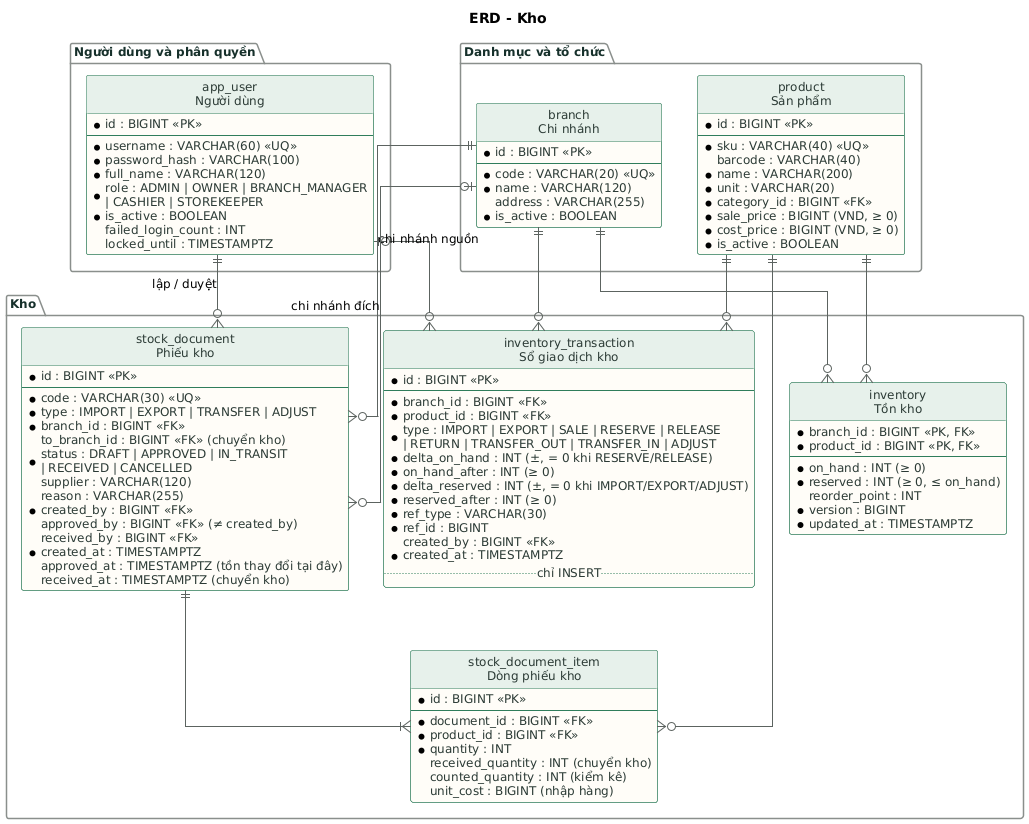

The diagram above was rendered by PlantUML. Its source (embedded in the PNG):
@startuml 02-erd-kho
' Toàn bộ thực thể và quan hệ của CSDL GreenMart (khớp mục 7 SRS v1.0)
' Ký hiệu: * = bắt buộc (NOT NULL), <<PK>> khóa chính, <<FK>> khóa ngoại, <<UQ>> duy nhất
' Tag: $core dùng chung, $sales bán hàng, $stock kho, $ops tích hợp/hệ thống/dự báo

skinparam defaultFontName "DejaVu Sans"
skinparam defaultFontSize 12
skinparam shadowing false
skinparam linetype ortho
skinparam ArrowColor #5C6360
skinparam class {
  BackgroundColor #FFFDF8
  BorderColor #2F7D5B
  HeaderBackgroundColor #E7F1EB
  FontColor #16302B
  AttributeFontColor #2B3A35
}
skinparam package {
  BorderColor #8A8F8C
  FontColor #16302B
}
hide circle
hide methods
hide stereotype
title ERD - Kho

package "Danh mục và tổ chức" {
  entity "branch\nChi nhánh" as branch {
    * id : BIGINT <<PK>>
    --
    * code : VARCHAR(20) <<UQ>>
    * name : VARCHAR(120)
    address : VARCHAR(255)
    * is_active : BOOLEAN
  }
  entity "product\nSản phẩm" as product {
    * id : BIGINT <<PK>>
    --
    * sku : VARCHAR(40) <<UQ>>
    barcode : VARCHAR(40)
    * name : VARCHAR(200)
    * unit : VARCHAR(20)
    * category_id : BIGINT <<FK>>
    * sale_price : BIGINT (VND, ≥ 0)
    * cost_price : BIGINT (VND, ≥ 0)
    * is_active : BOOLEAN
  }
}
package "Người dùng và phân quyền" {
  entity "app_user\nNgười dùng" as app_user {
    * id : BIGINT <<PK>>
    --
    * username : VARCHAR(60) <<UQ>>
    * password_hash : VARCHAR(100)
    * full_name : VARCHAR(120)
    * role : ADMIN | OWNER | BRANCH_MANAGER\n| CASHIER | STOREKEEPER
    * is_active : BOOLEAN
    failed_login_count : INT
    locked_until : TIMESTAMPTZ
  }
}
package "Kho" {
  entity "inventory\nTồn kho" as inventory {
    * branch_id : BIGINT <<PK, FK>>
    * product_id : BIGINT <<PK, FK>>
    --
    * on_hand : INT (≥ 0)
    * reserved : INT (≥ 0, ≤ on_hand)
    reorder_point : INT
    * version : BIGINT
    * updated_at : TIMESTAMPTZ
  }
  entity "inventory_transaction\nSổ giao dịch kho" as inv_tx {
    * id : BIGINT <<PK>>
    --
    * branch_id : BIGINT <<FK>>
    * product_id : BIGINT <<FK>>
    * type : IMPORT | EXPORT | SALE | RESERVE | RELEASE\n| RETURN | TRANSFER_OUT | TRANSFER_IN | ADJUST
    * delta_on_hand : INT (±, = 0 khi RESERVE/RELEASE)
    * on_hand_after : INT (≥ 0)
    * delta_reserved : INT (±, = 0 khi IMPORT/EXPORT/ADJUST)
    * reserved_after : INT (≥ 0)
    * ref_type : VARCHAR(30)
    * ref_id : BIGINT
    created_by : BIGINT <<FK>>
    * created_at : TIMESTAMPTZ
    .. chỉ INSERT ..
  }
  entity "stock_document\nPhiếu kho" as stock_doc {
    * id : BIGINT <<PK>>
    --
    * code : VARCHAR(30) <<UQ>>
    * type : IMPORT | EXPORT | TRANSFER | ADJUST
    * branch_id : BIGINT <<FK>>
    to_branch_id : BIGINT <<FK>> (chuyển kho)
    * status : DRAFT | APPROVED | IN_TRANSIT\n| RECEIVED | CANCELLED
    supplier : VARCHAR(120)
    reason : VARCHAR(255)
    * created_by : BIGINT <<FK>>
    approved_by : BIGINT <<FK>> (≠ created_by)
    received_by : BIGINT <<FK>>
    * created_at : TIMESTAMPTZ
    approved_at : TIMESTAMPTZ (tồn thay đổi tại đây)
    received_at : TIMESTAMPTZ (chuyển kho)
  }
  entity "stock_document_item\nDòng phiếu kho" as stock_item {
    * id : BIGINT <<PK>>
    --
    * document_id : BIGINT <<FK>>
    * product_id : BIGINT <<FK>>
    * quantity : INT
    received_quantity : INT (chuyển kho)
    counted_quantity : INT (kiểm kê)
    unit_cost : BIGINT (nhập hàng)
  }
}
branch ||--o{ inventory
product ||--o{ inventory
branch ||--o{ inv_tx
product ||--o{ inv_tx
app_user |o--o{ inv_tx
branch ||--o{ stock_doc : chi nhánh nguồn
branch |o--o{ stock_doc : chi nhánh đích
app_user ||--o{ stock_doc : lập / duyệt
stock_doc ||--|{ stock_item
product ||--o{ stock_item
@enduml